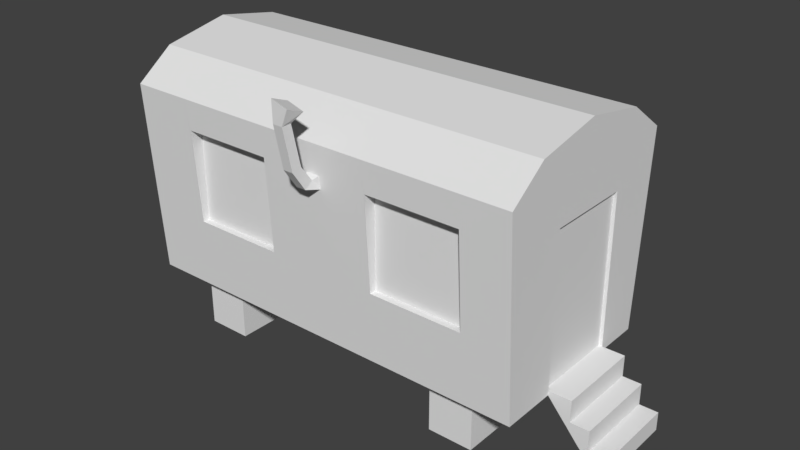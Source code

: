 # Source: Bauwagen.blend  (saved by Blender 2.78.0; exported with 4.5.12 LTS)
import bpy
from mathutils import Matrix  # noqa: F401  (used for matrix-valued properties, if any)

bpy.ops.wm.read_factory_settings(use_empty=True)
scene = bpy.context.scene
scene.name = 'Scene'

# ---- collections
col_collection_1 = bpy.data.collections.new('Collection 1'); scene.collection.children.link(col_collection_1)

# ---- world
world_world = bpy.data.worlds.new('World'); scene.world = world_world
world_world.color = (0.05088, 0.05088, 0.05088)
world_world.use_sun_shadow = False
world_world.sun_shadow_jitter_overblur = 0.0
world_world.cycles.sampling_method = 'MANUAL'

# ---- meshes
me_cube = bpy.data.meshes.new('Cube')
me_cube.from_pydata([(0.08445, -1.026, 1.851), (0.08445, -1.026, 2.004), (0.06689, -1.253, 1.902), (0.06689, -1.167, 1.953), (0.001054, -1.026, 1.851), (0.001054, -1.026, 2.004), (0.01862, -1.253, 1.902), (0.01862, -1.167, 1.953), (0.06716, -1.293, 2.096), (0.06716, -1.398, 2.077), (0.01834, -1.398, 2.077), (0.01834, -1.293, 2.096), (0.06659, -1.388, 2.453), (0.06659, -1.493, 2.452), (0.01892, -1.493, 2.452), (0.01892, -1.388, 2.453), (0.09721, -1.303, 2.532), (0.09697, -1.492, 2.595), (0.007058, -1.473, 2.633), (0.007301, -1.284, 2.57), (-0.6899, -0.9716, 1.129), (-0.6899, -0.9716, 1.962), (-0.2354, -0.9716, 1.129), (-0.2354, -0.9716, 1.962), (0.3141, -0.9716, 1.129), (0.3141, -0.9716, 1.962), (0.7686, -0.9716, 1.129), (0.7686, -0.9716, 1.962), (0.9836, -0.4088, 0.5434), (0.9836, -0.4088, 1.88), (0.9836, 0.5059, 0.5434), (0.9836, 0.5059, 1.88), (0.5506, -0.835, 2.805e-05), (0.5506, -0.835, 0.8334), (0.5506, 0.8334, 2.805e-05), (0.5506, 0.8334, 0.8334), (0.7688, -0.835, 2.805e-05), (0.7688, -0.835, 0.8334), (0.7688, 0.8334, 2.805e-05), (0.7688, 0.8334, 0.8334), (-0.7922, -0.835, 2.805e-05), (-0.7922, -0.835, 0.8334), (-0.7922, 0.8334, 2.805e-05), (-0.7922, 0.8334, 0.8334), (-0.5741, -0.835, 2.805e-05), (-0.5741, -0.835, 0.8334), (-0.5741, 0.8334, 2.805e-05), (-0.5741, 0.8334, 0.8334), (-0.9542, -0.8931, 0.4167), (-0.9542, -0.8931, 0.5033), (-0.9542, 0.8931, 0.4167), (-0.9542, 0.8931, 0.5033), (0.9542, -0.8931, 0.4167), (0.9542, -0.8931, 0.5033), (0.9542, 0.8931, 0.4167), (0.9542, 0.8931, 0.5033), (-1.0, -1.0, 0.5037), (-1.0, -1.121, 2.228), (-1.0, 1.0, 0.5037), (-1.0, 1.129, 2.228), (1.0, -1.0, 0.5037), (1.0, -1.121, 2.228), (1.0, 1.0, 0.5037), (1.0, 1.129, 2.228), (-1.0, 0.0, 2.592), (1.0, 0.0, 2.592), (-1.0, 0.6959, 2.485), (1.0, -0.7185, 2.476), (-1.0, -0.7185, 2.476), (1.0, 0.6959, 2.485), (1.0, 0.5059, 1.88), (1.0, -0.4088, 0.5434), (1.0, -0.4088, 0.9827), (1.0, -0.4088, 1.88), (1.0, 0.5059, 0.5434), (1.0, -0.4088, 0.5037), (1.0, 0.506, 0.5037), (1.109, 0.5059, 0.5434), (1.109, -0.4088, 0.5434), (1.109, 0.506, 0.3536), (1.109, -0.4088, 0.3536), (1.058, 0.506, 0.3796), (1.058, -0.4088, 0.3789), (1.089, -0.4088, 0.3138), (1.089, 0.506, 0.3138), (1.199, 0.5059, 0.3535), (1.199, -0.4088, 0.3535), (1.147, 0.506, 0.1897), (1.147, -0.4088, 0.189), (1.199, -0.4088, 0.1637), (1.199, 0.506, 0.1637), (1.179, -0.4088, 0.1243), (1.179, 0.506, 0.1243), (1.289, 0.5059, 0.1641), (1.289, -0.4088, 0.1641), (1.238, 0.506, 0.0002827), (1.237, -0.4088, -0.0004651), (1.289, -0.4088, -0.0002872), (1.289, 0.506, -0.0002872), (1.269, -0.4088, -0.0002872), (1.269, 0.506, -0.0002872), (-0.2354, -1.103, 1.962), (-0.6899, -1.103, 1.962), (-0.2354, -1.044, 1.129), (-0.6899, -1.044, 1.129), (0.7686, -1.044, 1.129), (0.3141, -1.044, 1.129), (0.3141, -1.103, 1.962), (0.7686, -1.103, 1.962), (-0.7056, -1.121, 2.228), (-0.2242, -1.121, 2.228), (0.3054, -1.121, 2.228)], [], [(0, 1, 3, 2), (6, 2, 9, 10), (6, 7, 5, 4), (2, 6, 4, 0), (7, 3, 1, 5), (11, 10, 14, 15), (3, 7, 11, 8), (2, 3, 8, 9), (7, 6, 10, 11), (12, 15, 19, 16), (10, 9, 13, 14), (8, 11, 15, 12), (9, 8, 12, 13), (17, 16, 19, 18), (13, 12, 16, 17), (15, 14, 18, 19), (14, 13, 17, 18), (20, 22, 23, 21), (22, 103, 101, 23), (20, 104, 103, 22), (23, 101, 102, 21), (24, 26, 27, 25), (26, 105, 108, 27), (24, 106, 105, 26), (27, 108, 107, 25), (28, 30, 31, 29), (30, 74, 70, 31), (30, 28, 71, 74), (32, 33, 35, 34), (34, 35, 39, 38), (38, 39, 37, 36), (36, 37, 33, 32), (34, 38, 36, 32), (39, 35, 33, 37), (40, 41, 43, 42), (42, 43, 47, 46), (46, 47, 45, 44), (44, 45, 41, 40), (42, 46, 44, 40), (47, 43, 41, 45), (48, 49, 51, 50), (50, 51, 55, 54), (54, 55, 53, 52), (52, 53, 49, 48), (50, 54, 52, 48), (66, 68, 64), (58, 59, 63, 62), (67, 69, 65), (60, 105, 106, 103, 104, 56), (58, 62, 76, 75, 60, 56), (67, 68, 57, 109, 110, 111, 61), (69, 66, 64, 65), (63, 59, 66, 69), (65, 64, 68, 67), (62, 74, 76), (56, 57, 68, 66, 59, 58), (60, 72, 73, 67, 61), (71, 28, 29, 73, 72), (73, 29, 31, 70), (84, 79, 85, 87), (75, 71, 72, 60), (76, 74, 77, 81), (71, 75, 82, 78), (74, 71, 78, 77), (75, 76, 81, 82), (83, 84, 79, 80), (82, 81, 84, 83), (81, 77, 79, 84), (78, 82, 83, 80), (77, 78, 80, 79), (80, 83, 88, 86), (79, 80, 86, 85), (83, 84, 87, 88), (91, 92, 90, 89), (88, 87, 92, 91), (87, 85, 90, 92), (86, 88, 91, 89), (85, 86, 89, 90), (92, 90, 93, 95), (89, 91, 96, 94), (90, 89, 94, 93), (91, 92, 95, 96), (99, 100, 98, 97), (96, 95, 100, 99), (95, 93, 98, 100), (94, 96, 99, 97), (93, 94, 97, 98), (56, 104, 102, 109, 57), (106, 24, 25, 107), (104, 20, 21, 102), (109, 102, 101, 110), (110, 101, 103, 106, 107, 111), (111, 107, 108, 61), (105, 60, 61, 108), (67, 73, 70, 69), (69, 70, 74, 62, 63)])
_uv = me_cube.uv_layers.new(name='UVMap')
_uv.uv.foreach_set('vector', [0.4458, 0.2657, 0.4501, 0.2739, 0.4411, 0.2751, 0.4351, 0.2748, 0.4418, 0.3434, 0.4347, 0.3435, 0.4342, 0.3168, 0.4413, 0.3167, 0.3951, 0.3238, 0.4032, 0.323, 0.4153, 0.3238, 0.4102, 0.3351, 0.4457, 0.3069, 0.4386, 0.3069, 0.436, 0.2731, 0.4482, 0.2731, 0.4316, 0.2553, 0.4345, 0.2553, 0.4355, 0.2639, 0.4305, 0.2639, 0.3987, 0.3081, 0.3903, 0.3058, 0.3959, 0.275, 0.4037, 0.2786, 0.4344, 0.2507, 0.4415, 0.2508, 0.4412, 0.2723, 0.434, 0.2722, 0.4351, 0.2748, 0.4411, 0.2751, 0.4384, 0.2864, 0.4322, 0.2883, 0.4032, 0.323, 0.3951, 0.3238, 0.3903, 0.3058, 0.3987, 0.3081, 0.4331, 0.3252, 0.4401, 0.3253, 0.4415, 0.3426, 0.4284, 0.3368, 0.4413, 0.3167, 0.4342, 0.3168, 0.4334, 0.2609, 0.4404, 0.2608, 0.434, 0.2722, 0.4412, 0.2723, 0.4401, 0.3253, 0.4331, 0.3252, 0.4322, 0.2883, 0.4384, 0.2864, 0.4432, 0.3083, 0.4376, 0.3112, 0.4627, 0.6064, 0.4627, 0.5784, 0.4761, 0.5758, 0.4761, 0.6038, 0.4376, 0.3112, 0.4432, 0.3083, 0.4501, 0.3103, 0.4417, 0.319, 0.4037, 0.2786, 0.3959, 0.275, 0.4035, 0.2622, 0.4153, 0.2733, 0.4404, 0.2608, 0.4334, 0.2609, 0.4286, 0.2397, 0.4418, 0.234, 0.03973, 0.05471, 0.1873, 0.05468, 0.1873, 0.3279, 0.03973, 0.328, 0.4603, 0.5022, 0.4562, 0.5022, 0.453, 0.4559, 0.4603, 0.4559, 0.4876, 0.551, 0.4982, 0.551, 0.4982, 0.6184, 0.4876, 0.6184, 0.4816, 0.6184, 0.4624, 0.6184, 0.4624, 0.551, 0.4816, 0.551, 0.04962, 0.02302, 0.2135, 0.02299, 0.2135, 0.3265, 0.04962, 0.3265, 0.4953, 0.5693, 0.4847, 0.5693, 0.4761, 0.4469, 0.4953, 0.4469, 0.4597, 0.6013, 0.4491, 0.6013, 0.4491, 0.534, 0.4597, 0.5339, 0.4609, 0.5576, 0.4417, 0.5576, 0.4417, 0.4902, 0.4609, 0.4902, 0.5036, 0.5349, 0.4487, 0.5349, 0.4487, 0.4539, 0.5036, 0.4539, 0.4193, 0.6306, 0.4169, 0.6306, 0.4169, 0.4324, 0.4193, 0.4324, 0.9447, 0.6621, 0.9447, 0.5649, 0.9464, 0.5649, 0.9464, 0.6621, 2.624e-08, 0.6676, 0.1211, 0.6675, 0.1211, 0.915, 0.0, 0.9151, 0.4899, 0.08385, 0.4899, 0.07227, 0.4929, 0.07227, 0.4929, 0.08385, 0.4615, 0.07498, 0.4501, 0.07498, 0.4501, 0.05181, 0.4615, 0.05181, 0.4971, 0.05992, 0.4971, 0.07148, 0.4941, 0.07148, 0.4941, 0.05992, 0.4357, 0.0472, 0.4387, 0.0472, 0.4387, 0.07036, 0.4357, 0.07036, 0.9036, 0.9645, 0.8716, 0.9645, 0.8716, 0.717, 0.9036, 0.717, 0.2423, 0.915, 0.1211, 0.9151, 0.1211, 0.6676, 0.2423, 0.6675, 0.4929, 0.08385, 0.4929, 0.07227, 0.4959, 0.07227, 0.4959, 0.08385, 0.4501, 0.07498, 0.4387, 0.07498, 0.4387, 0.05181, 0.4501, 0.05181, 0.4931, 0.05991, 0.4931, 0.04835, 0.4961, 0.04835, 0.4961, 0.05991, 0.4357, 0.02404, 0.4387, 0.02404, 0.4387, 0.0472, 0.4357, 0.0472, 0.935, 0.2475, 0.903, 0.2475, 0.903, 0.0, 0.935, 5.588e-06, 0.9935, 0.982, 0.9809, 0.982, 0.9809, 0.717, 0.9935, 0.717, 0.4357, 0.05054, 0.4345, 0.05054, 0.4345, 0.02404, 0.4357, 0.02404, 0.5173, 0.05945, 0.5161, 0.05945, 0.5161, 0.03465, 0.5173, 0.03465, 0.4333, 0.02404, 0.4345, 0.02404, 0.4345, 0.05054, 0.4333, 0.05054, 0.4869, 0.04835, 0.4869, 0.07485, 0.4623, 0.07485, 0.4623, 0.04835, 0.07258, 0.6142, 0.2824, 0.6128, 0.1758, 0.6297, 0.5825, 0.9848, 0.3297, 0.9848, 0.3297, 0.6881, 0.5825, 0.6881, 0.1989, 0.363, 0.1975, 0.5729, 0.1818, 0.4696, 0.7488, 0.6969, 0.7152, 0.7891, 0.6478, 0.7896, 0.5663, 0.7901, 0.4988, 0.7906, 0.4522, 0.699, 0.6072, 0.7617, 0.6072, 0.8991, 0.5736, 0.8991, 0.5115, 0.8991, 0.4713, 0.8991, 0.4713, 0.7617, 0.04136, 0.6011, 0.3035, 0.6011, 0.3025, 0.6547, 0.2639, 0.6547, 0.2008, 0.6547, 0.1314, 0.6547, 0.04037, 0.6547, 0.04137, 0.4136, 0.3035, 0.4136, 0.304, 0.5058, 0.04182, 0.5058, 0.04032, 0.3564, 0.3025, 0.3564, 0.3035, 0.4136, 0.04137, 0.4136, 0.04182, 0.5058, 0.304, 0.5058, 0.3035, 0.6011, 0.04136, 0.6011, 0.517, 0.8265, 0.5112, 0.7532, 0.517, 0.7532, 0.4286, 0.6889, 0.4469, 0.9396, 0.3871, 0.9755, 0.1773, 0.9769, 0.1131, 0.9396, 0.1319, 0.6889, 0.5231, 0.7451, 0.4529, 0.8328, 0.3213, 0.8328, 0.234, 0.7868, 0.2703, 0.727, 0.4733, 0.6024, 0.4709, 0.6024, 0.4709, 0.4041, 0.4733, 0.4041, 0.4733, 0.5372, 0.4667, 0.642, 0.4643, 0.642, 0.4643, 0.5063, 0.4667, 0.5063, 0.6589, 0.6075, 0.6641, 0.6035, 0.6759, 0.6092, 0.6588, 0.6279, 0.3014, 0.8344, 0.2956, 0.8344, 0.2312, 0.8344, 0.3014, 0.7467, 0.659, 0.5764, 0.6615, 0.5711, 0.676, 0.578, 0.6589, 0.5967, 0.6443, 0.6623, 0.6418, 0.657, 0.6417, 0.6366, 0.6588, 0.6554, 0.9383, 0.6349, 0.9383, 0.5787, 0.945, 0.5787, 0.945, 0.6349, 0.7349, 0.5977, 0.7349, 0.6571, 0.7265, 0.6571, 0.7264, 0.5977, 0.9688, 0.0, 0.9688, 0.1357, 0.9628, 0.1357, 0.9628, 1.899e-05, 0.7264, 0.5977, 0.7265, 0.6571, 0.722, 0.6571, 0.722, 0.5977, 0.6589, 0.5967, 0.676, 0.578, 0.6641, 0.6035, 0.6589, 0.6075, 0.6588, 0.6554, 0.6417, 0.6366, 0.6418, 0.6259, 0.6469, 0.6299, 0.8704, 0.6352, 0.8704, 0.579, 0.8819, 0.579, 0.8819, 0.6353, 0.6469, 0.6299, 0.6418, 0.6259, 0.6416, 0.6054, 0.6588, 0.6242, 0.9148, 0.6008, 0.9148, 0.657, 0.9093, 0.657, 0.9093, 0.6008, 0.722, 0.5977, 0.722, 0.6571, 0.7136, 0.657, 0.7136, 0.5977, 0.935, 0.2714, 0.935, 0.1357, 0.9409, 0.1357, 0.9409, 0.2714, 0.7136, 0.5977, 0.7136, 0.657, 0.7092, 0.657, 0.7092, 0.5976, 0.6588, 0.6279, 0.6759, 0.6092, 0.664, 0.6346, 0.659, 0.6387, 0.6588, 0.6242, 0.6416, 0.6054, 0.6418, 0.5947, 0.6469, 0.5988, 0.904, 0.6008, 0.904, 0.657, 0.8925, 0.657, 0.8925, 0.6008, 0.659, 0.6387, 0.664, 0.6346, 0.676, 0.6403, 0.6589, 0.659, 0.6469, 0.5988, 0.6418, 0.5947, 0.6417, 0.5743, 0.6588, 0.5931, 0.8386, 0.6557, 0.8386, 0.5973, 0.8443, 0.5973, 0.8443, 0.6557, 0.7092, 0.5976, 0.7092, 0.657, 0.7008, 0.657, 0.7007, 0.5976, 0.8597, 0.6408, 0.8597, 0.5814, 0.861, 0.5814, 0.861, 0.6408, 0.8577, 0.6408, 0.8577, 0.5814, 0.8597, 0.5814, 0.8597, 0.6408, 0.6589, 0.659, 0.676, 0.6403, 0.6657, 0.6623, 0.663, 0.661, 0.6588, 0.5931, 0.6417, 0.5743, 0.6459, 0.5724, 0.6485, 0.5711, 0.7525, 0.6485, 0.7525, 0.5809, 0.7645, 0.5809, 0.7645, 0.6485, 0.4594, 0.6878, 0.5054, 0.7797, 0.5054, 0.9022, 0.5031, 0.9413, 0.4594, 0.9413, 0.4368, 0.5138, 0.4474, 0.5138, 0.4474, 0.6372, 0.4282, 0.6373, 0.4327, 0.5029, 0.4434, 0.5029, 0.4434, 0.6264, 0.4241, 0.6264, 0.6028, 0.9242, 0.6051, 0.8851, 0.6725, 0.8851, 0.6742, 0.9242, 0.8865, 0.9197, 0.8474, 0.9214, 0.7249, 0.9214, 0.7249, 0.8399, 0.8474, 0.8399, 0.8865, 0.8411, 0.8446, 0.9475, 0.8462, 0.9084, 0.9136, 0.9089, 0.9477, 0.9482, 0.9394, 0.7851, 0.9725, 0.6927, 0.9759, 0.9463, 0.941, 0.9076, 0.2775, 0.7015, 0.3647, 0.7475, 0.3647, 0.8832, 0.2761, 0.9113, 0.2327, 0.7858, 0.3213, 0.7576, 0.5172, 0.7577, 0.5231, 0.831, 0.2703, 0.85])
me_cube.use_remesh_preserve_volume = False
me_cube.use_remesh_preserve_attributes = False
me_cube.use_mirror_vertex_groups = False
me_cube.update()

# ---- objects
ob_bauwagen = bpy.data.objects.new('Bauwagen', me_cube)

# ---- transforms, parenting, visibility, modifiers, constraints
ob_bauwagen.location = (0.0, 0.0, 0.0003505)
ob_bauwagen.scale = (4.4, 2.0, 2.4)
ob_bauwagen.lineart.crease_threshold = 0.0

# ---- collection membership
col_collection_1.objects.link(ob_bauwagen)

# ---- scene / render settings (as saved in the file)
scene.frame_start = 1; scene.frame_end = 250; scene.frame_set(1)
scene.render.engine = 'BLENDER_EEVEE_NEXT'
scene.render.resolution_percentage = 50
scene.render.dither_intensity = 0.0
scene.cycles.use_denoising = False
scene.cycles.samples = 128
scene.cycles.sampling_pattern = 'TABULATED_SOBOL'
scene.cycles.light_sampling_threshold = 0.0
scene.cycles.use_adaptive_sampling = False
scene.cycles.use_light_tree = False
scene.cycles.blur_glossy = 0.0
scene.cycles.sample_clamp_indirect = 0.0
scene.view_settings.view_transform = 'Standard'
bpy.context.view_layer.update()

# ---- added for rendering (the .blend has no active camera and no usable light): camera, sun
cam_auto = bpy.data.cameras.new('AutoCamera')
cam_auto.lens = 50.0
cam_auto.sensor_width = 36.0
cam_auto.clip_end = 1000.0
ob_auto_camera = bpy.data.objects.new('AutoCamera', cam_auto)
scene.collection.objects.link(ob_auto_camera)
ob_auto_camera.location = (12.6586, -14.7923, 12.778)
ob_auto_camera.rotation_euler = (1.09748, -7.21219e-08, 0.694738)
scene.camera = ob_auto_camera
light_auto_sun = bpy.data.lights.new('AutoSun', 'SUN')
light_auto_sun.energy = 3.0
light_auto_sun.angle = 0.0523599
ob_auto_sun = bpy.data.objects.new('AutoSun', light_auto_sun)
scene.collection.objects.link(ob_auto_sun)
ob_auto_sun.rotation_euler = (0.872665, 0.174533, 0.523599)
bpy.context.view_layer.update()
